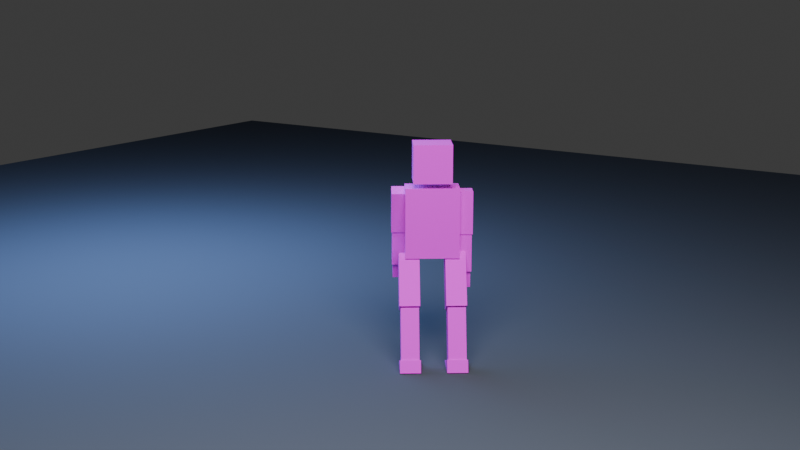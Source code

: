 # Source: scene.blend  (saved by Blender 4.2.67; exported with 4.5.12 LTS)
import bpy
from mathutils import Matrix  # noqa: F401  (used for matrix-valued properties, if any)

bpy.ops.wm.read_factory_settings(use_empty=True)
scene = bpy.context.scene
scene.name = 'Scene'

# ---- collections
col_collection = bpy.data.collections.new('Collection'); scene.collection.children.link(col_collection)

# ---- images (referenced by path relative to the original .blend; pixels are not part of the script)
import os
ASSET_DIR = os.environ.get("B2B_ASSET_DIR", "")  # directory of the original .blend (textures are referenced by path, not embedded)
HERE = os.path.dirname(os.path.abspath(__file__))  # packed textures are extracted next to this script under _unpacked/

def load_image(name, relpath, width, height, colorspace="sRGB"):
    """Load a texture the original file referenced (path relative to the .blend, or extracted next to this script)."""
    p = next((c for c in (os.path.join(HERE, relpath), os.path.join(ASSET_DIR, relpath)) if relpath and os.path.exists(c)), "")
    if p:
        img = bpy.data.images.load(p, check_existing=True)
        img.name = name
    else:  # same state as the original file: an image datablock whose file is absent (Cycles renders it pink)
        img = bpy.data.images.new(name, width, height)
        img.source = "FILE"
        img.filepath = "//" + (relpath or name)
    img.colorspace_settings.name = colorspace
    return img
img_torso_png = load_image('torso.png', 'torso.png', 1024, 1024, 'sRGB')
img_head_png = load_image('head.png', 'head.png', 1024, 1024, 'sRGB')
img_arm_png = load_image('arm.png', 'arm.png', 1024, 1024, 'sRGB')
img_hand_png = load_image('hand.png', 'hand.png', 1024, 1024, 'sRGB')
img_leg_png = load_image('leg.png', 'leg.png', 1024, 1024, 'sRGB')
img_foot_png = load_image('foot.png', 'foot.png', 1024, 1024, 'sRGB')

# ---- materials (node trees are filled in below, after node groups)
mat_ground = bpy.data.materials.new('ground')
mat_ground.diffuse_color = (0.08, 0.09, 0.11, 1.0)
mat_k70_atlas_torso = bpy.data.materials.new('k70_atlas_torso')
mat_k70_atlas_head = bpy.data.materials.new('k70_atlas_head')
mat_k70_atlas_arm = bpy.data.materials.new('k70_atlas_arm')
mat_k70_atlas_hand = bpy.data.materials.new('k70_atlas_hand')
mat_k70_atlas_leg = bpy.data.materials.new('k70_atlas_leg')
mat_k70_atlas_foot = bpy.data.materials.new('k70_atlas_foot')

# ---- material node trees
mat_k70_atlas_torso.use_nodes = True; mat_k70_atlas_torso.node_tree.nodes.clear()
_N = mat_k70_atlas_torso.node_tree.nodes; _L = mat_k70_atlas_torso.node_tree.links
n0 = _N.new('ShaderNodeBsdfPrincipled'); n0.name = 'Principled BSDF'; n0.location = (10, 300)
n0.inputs[2].default_value = 0.85
n1 = _N.new('ShaderNodeOutputMaterial'); n1.name = 'Material Output'; n1.location = (300, 300)
n2 = _N.new('ShaderNodeTexImage'); n2.name = 'Image Texture'; n2.location = (0, 0)
n2.image = img_torso_png
n2.interpolation = 'Closest'
_L.new(n0.outputs[0], n1.inputs[0])
_L.new(n2.outputs[0], n0.inputs[0])
n1.is_active_output = True
mat_k70_atlas_head.use_nodes = True; mat_k70_atlas_head.node_tree.nodes.clear()
_N = mat_k70_atlas_head.node_tree.nodes; _L = mat_k70_atlas_head.node_tree.links
n0 = _N.new('ShaderNodeBsdfPrincipled'); n0.name = 'Principled BSDF'; n0.location = (10, 300)
n0.inputs[2].default_value = 0.85
n1 = _N.new('ShaderNodeOutputMaterial'); n1.name = 'Material Output'; n1.location = (300, 300)
n2 = _N.new('ShaderNodeTexImage'); n2.name = 'Image Texture'; n2.location = (0, 0)
n2.image = img_head_png
n2.interpolation = 'Closest'
_L.new(n0.outputs[0], n1.inputs[0])
_L.new(n2.outputs[0], n0.inputs[0])
n1.is_active_output = True
mat_k70_atlas_arm.use_nodes = True; mat_k70_atlas_arm.node_tree.nodes.clear()
_N = mat_k70_atlas_arm.node_tree.nodes; _L = mat_k70_atlas_arm.node_tree.links
n0 = _N.new('ShaderNodeBsdfPrincipled'); n0.name = 'Principled BSDF'; n0.location = (10, 300)
n0.inputs[2].default_value = 0.85
n1 = _N.new('ShaderNodeOutputMaterial'); n1.name = 'Material Output'; n1.location = (300, 300)
n2 = _N.new('ShaderNodeTexImage'); n2.name = 'Image Texture'; n2.location = (0, 0)
n2.image = img_arm_png
n2.interpolation = 'Closest'
_L.new(n0.outputs[0], n1.inputs[0])
_L.new(n2.outputs[0], n0.inputs[0])
n1.is_active_output = True
mat_k70_atlas_hand.use_nodes = True; mat_k70_atlas_hand.node_tree.nodes.clear()
_N = mat_k70_atlas_hand.node_tree.nodes; _L = mat_k70_atlas_hand.node_tree.links
n0 = _N.new('ShaderNodeBsdfPrincipled'); n0.name = 'Principled BSDF'; n0.location = (10, 300)
n0.inputs[2].default_value = 0.85
n1 = _N.new('ShaderNodeOutputMaterial'); n1.name = 'Material Output'; n1.location = (300, 300)
n2 = _N.new('ShaderNodeTexImage'); n2.name = 'Image Texture'; n2.location = (0, 0)
n2.image = img_hand_png
n2.interpolation = 'Closest'
_L.new(n0.outputs[0], n1.inputs[0])
_L.new(n2.outputs[0], n0.inputs[0])
n1.is_active_output = True
mat_k70_atlas_leg.use_nodes = True; mat_k70_atlas_leg.node_tree.nodes.clear()
_N = mat_k70_atlas_leg.node_tree.nodes; _L = mat_k70_atlas_leg.node_tree.links
n0 = _N.new('ShaderNodeBsdfPrincipled'); n0.name = 'Principled BSDF'; n0.location = (10, 300)
n0.inputs[2].default_value = 0.85
n1 = _N.new('ShaderNodeOutputMaterial'); n1.name = 'Material Output'; n1.location = (300, 300)
n2 = _N.new('ShaderNodeTexImage'); n2.name = 'Image Texture'; n2.location = (0, 0)
n2.image = img_leg_png
n2.interpolation = 'Closest'
_L.new(n0.outputs[0], n1.inputs[0])
_L.new(n2.outputs[0], n0.inputs[0])
n1.is_active_output = True
mat_k70_atlas_foot.use_nodes = True; mat_k70_atlas_foot.node_tree.nodes.clear()
_N = mat_k70_atlas_foot.node_tree.nodes; _L = mat_k70_atlas_foot.node_tree.links
n0 = _N.new('ShaderNodeBsdfPrincipled'); n0.name = 'Principled BSDF'; n0.location = (10, 300)
n0.inputs[2].default_value = 0.85
n1 = _N.new('ShaderNodeOutputMaterial'); n1.name = 'Material Output'; n1.location = (300, 300)
n2 = _N.new('ShaderNodeTexImage'); n2.name = 'Image Texture'; n2.location = (0, 0)
n2.image = img_foot_png
n2.interpolation = 'Closest'
_L.new(n0.outputs[0], n1.inputs[0])
_L.new(n2.outputs[0], n0.inputs[0])
n1.is_active_output = True

# ---- world
world_world = bpy.data.worlds.new('World'); scene.world = world_world
world_world.use_nodes = True; world_world.node_tree.nodes.clear()
_N = world_world.node_tree.nodes; _L = world_world.node_tree.links
n0 = _N.new('ShaderNodeOutputWorld'); n0.name = 'World Output'; n0.location = (300, 300)
n1 = _N.new('ShaderNodeBackground'); n1.name = 'Background'; n1.location = (10, 300)
n1.inputs[0].default_value = (0.05088, 0.05088, 0.05088, 1.0)
_L.new(n1.outputs[0], n0.inputs[0])
n0.is_active_output = True
world_world.color = (0.015, 0.02, 0.03)
world_world.sun_shadow_jitter_overblur = 0.0

# ---- cameras
cam_camera_001 = bpy.data.cameras.new('Camera.001')
cam_camera_001.lens = 52.0

# ---- lights
light_area = bpy.data.lights.new('Area', 'AREA')
light_area.energy = 900.0
light_area.shape = 'DISK'
light_area.size = 5.0
light_area.size_y = 1.0
light_area_001 = bpy.data.lights.new('Area.001', 'AREA')
light_area_001.color = (0.3, 0.5, 1.0)
light_area_001.energy = 500.0
light_area_001.size = 4.0
light_area_001.size_y = 1.0

# ---- meshes
me_plane = bpy.data.meshes.new('Plane')
me_plane.from_pydata([(-10.0, -10.0, 0.0), (10.0, -10.0, 0.0), (-10.0, 10.0, 0.0), (10.0, 10.0, 0.0)], [], [(0, 1, 3, 2)])
_uv = me_plane.uv_layers.new(name='UVMap')
_uv.uv.foreach_set('vector', [0.0, 0.0, 1.0, 0.0, 1.0, 1.0, 0.0, 1.0])
me_plane.materials.append(mat_ground)
me_plane.update()
me_john_torso_mesh = bpy.data.meshes.new('john_torso_mesh')
me_john_torso_mesh.from_pydata([(-0.21, -0.11, -0.275), (-0.21, -0.11, 0.275), (-0.21, 0.11, -0.275), (-0.21, 0.11, 0.275), (0.21, -0.11, -0.275), (0.21, -0.11, 0.275), (0.21, 0.11, -0.275), (0.21, 0.11, 0.275)], [], [(0, 4, 5, 1), (6, 2, 3, 7), (2, 0, 1, 3), (4, 6, 7, 5), (1, 5, 7, 3), (2, 6, 4, 0)])
_uv = me_john_torso_mesh.uv_layers.new(name='Float2')
_uv.uv.foreach_set('vector', [0.0, 0.5, 0.3333, 0.5, 0.3333, 1.0, 0.0, 1.0, 0.3333, 0.5, 0.6667, 0.5, 0.6667, 1.0, 0.3333, 1.0, 0.6667, 0.5, 1.0, 0.5, 1.0, 1.0, 0.6667, 1.0, 0.0, 0.0, 0.3333, 0.0, 0.3333, 0.5, 0.0, 0.5, 0.3333, 0.0, 0.6667, 0.0, 0.6667, 0.5, 0.3333, 0.5, 0.6667, 0.0, 1.0, 0.0, 1.0, 0.5, 0.6667, 0.5])
me_john_torso_mesh.materials.append(mat_k70_atlas_torso)
me_john_torso_mesh.update()
me_john_head_mesh = bpy.data.meshes.new('john_head_mesh')
me_john_head_mesh.from_pydata([(-0.15, -0.135, -0.15), (-0.15, -0.135, 0.15), (-0.15, 0.135, -0.15), (-0.15, 0.135, 0.15), (0.15, -0.135, -0.15), (0.15, -0.135, 0.15), (0.15, 0.135, -0.15), (0.15, 0.135, 0.15)], [], [(0, 4, 5, 1), (6, 2, 3, 7), (2, 0, 1, 3), (4, 6, 7, 5), (1, 5, 7, 3), (2, 6, 4, 0)])
_uv = me_john_head_mesh.uv_layers.new(name='Float2')
_uv.uv.foreach_set('vector', [0.0, 0.5, 0.3333, 0.5, 0.3333, 1.0, 0.0, 1.0, 0.3333, 0.5, 0.6667, 0.5, 0.6667, 1.0, 0.3333, 1.0, 0.6667, 0.5, 1.0, 0.5, 1.0, 1.0, 0.6667, 1.0, 0.0, 0.0, 0.3333, 0.0, 0.3333, 0.5, 0.0, 0.5, 0.3333, 0.0, 0.6667, 0.0, 0.6667, 0.5, 0.3333, 0.5, 0.6667, 0.0, 1.0, 0.0, 1.0, 0.5, 0.6667, 0.5])
me_john_head_mesh.materials.append(mat_k70_atlas_head)
me_john_head_mesh.update()
me_john_upperarm_l_mesh = bpy.data.meshes.new('john_upperarm_L_mesh')
me_john_upperarm_l_mesh.from_pydata([(-0.065, -0.065, -0.17), (-0.065, -0.065, 0.17), (-0.065, 0.065, -0.17), (-0.065, 0.065, 0.17), (0.065, -0.065, -0.17), (0.065, -0.065, 0.17), (0.065, 0.065, -0.17), (0.065, 0.065, 0.17)], [], [(0, 4, 5, 1), (6, 2, 3, 7), (2, 0, 1, 3), (4, 6, 7, 5), (1, 5, 7, 3), (2, 6, 4, 0)])
_uv = me_john_upperarm_l_mesh.uv_layers.new(name='Float2')
_uv.uv.foreach_set('vector', [0.0, 0.5, 0.3333, 0.5, 0.3333, 1.0, 0.0, 1.0, 0.3333, 0.5, 0.6667, 0.5, 0.6667, 1.0, 0.3333, 1.0, 0.6667, 0.5, 1.0, 0.5, 1.0, 1.0, 0.6667, 1.0, 0.0, 0.0, 0.3333, 0.0, 0.3333, 0.5, 0.0, 0.5, 0.3333, 0.0, 0.6667, 0.0, 0.6667, 0.5, 0.3333, 0.5, 0.6667, 0.0, 1.0, 0.0, 1.0, 0.5, 0.6667, 0.5])
me_john_upperarm_l_mesh.materials.append(mat_k70_atlas_arm)
me_john_upperarm_l_mesh.update()
me_john_lowerarm_l_mesh = bpy.data.meshes.new('john_lowerarm_L_mesh')
me_john_lowerarm_l_mesh.from_pydata([(-0.0585, -0.0585, -0.15), (-0.0585, -0.0585, 0.15), (-0.0585, 0.0585, -0.15), (-0.0585, 0.0585, 0.15), (0.0585, -0.0585, -0.15), (0.0585, -0.0585, 0.15), (0.0585, 0.0585, -0.15), (0.0585, 0.0585, 0.15)], [], [(0, 4, 5, 1), (6, 2, 3, 7), (2, 0, 1, 3), (4, 6, 7, 5), (1, 5, 7, 3), (2, 6, 4, 0)])
_uv = me_john_lowerarm_l_mesh.uv_layers.new(name='Float2')
_uv.uv.foreach_set('vector', [0.0, 0.5, 0.3333, 0.5, 0.3333, 1.0, 0.0, 1.0, 0.3333, 0.5, 0.6667, 0.5, 0.6667, 1.0, 0.3333, 1.0, 0.6667, 0.5, 1.0, 0.5, 1.0, 1.0, 0.6667, 1.0, 0.0, 0.0, 0.3333, 0.0, 0.3333, 0.5, 0.0, 0.5, 0.3333, 0.0, 0.6667, 0.0, 0.6667, 0.5, 0.3333, 0.5, 0.6667, 0.0, 1.0, 0.0, 1.0, 0.5, 0.6667, 0.5])
me_john_lowerarm_l_mesh.materials.append(mat_k70_atlas_arm)
me_john_lowerarm_l_mesh.update()
me_john_hand_l_mesh = bpy.data.meshes.new('john_hand_L_mesh')
me_john_hand_l_mesh.from_pydata([(-0.052, -0.039, -0.065), (-0.052, -0.039, 0.065), (-0.052, 0.039, -0.065), (-0.052, 0.039, 0.065), (0.052, -0.039, -0.065), (0.052, -0.039, 0.065), (0.052, 0.039, -0.065), (0.052, 0.039, 0.065)], [], [(0, 4, 5, 1), (6, 2, 3, 7), (2, 0, 1, 3), (4, 6, 7, 5), (1, 5, 7, 3), (2, 6, 4, 0)])
_uv = me_john_hand_l_mesh.uv_layers.new(name='Float2')
_uv.uv.foreach_set('vector', [0.0, 0.5, 0.3333, 0.5, 0.3333, 1.0, 0.0, 1.0, 0.3333, 0.5, 0.6667, 0.5, 0.6667, 1.0, 0.3333, 1.0, 0.6667, 0.5, 1.0, 0.5, 1.0, 1.0, 0.6667, 1.0, 0.0, 0.0, 0.3333, 0.0, 0.3333, 0.5, 0.0, 0.5, 0.3333, 0.0, 0.6667, 0.0, 0.6667, 0.5, 0.3333, 0.5, 0.6667, 0.0, 1.0, 0.0, 1.0, 0.5, 0.6667, 0.5])
me_john_hand_l_mesh.materials.append(mat_k70_atlas_hand)
me_john_hand_l_mesh.update()
me_john_upperarm_r_mesh = bpy.data.meshes.new('john_upperarm_R_mesh')
me_john_upperarm_r_mesh.from_pydata([(-0.065, -0.065, -0.17), (-0.065, -0.065, 0.17), (-0.065, 0.065, -0.17), (-0.065, 0.065, 0.17), (0.065, -0.065, -0.17), (0.065, -0.065, 0.17), (0.065, 0.065, -0.17), (0.065, 0.065, 0.17)], [], [(0, 4, 5, 1), (6, 2, 3, 7), (2, 0, 1, 3), (4, 6, 7, 5), (1, 5, 7, 3), (2, 6, 4, 0)])
_uv = me_john_upperarm_r_mesh.uv_layers.new(name='Float2')
_uv.uv.foreach_set('vector', [0.0, 0.5, 0.3333, 0.5, 0.3333, 1.0, 0.0, 1.0, 0.3333, 0.5, 0.6667, 0.5, 0.6667, 1.0, 0.3333, 1.0, 0.6667, 0.5, 1.0, 0.5, 1.0, 1.0, 0.6667, 1.0, 0.0, 0.0, 0.3333, 0.0, 0.3333, 0.5, 0.0, 0.5, 0.3333, 0.0, 0.6667, 0.0, 0.6667, 0.5, 0.3333, 0.5, 0.6667, 0.0, 1.0, 0.0, 1.0, 0.5, 0.6667, 0.5])
me_john_upperarm_r_mesh.materials.append(mat_k70_atlas_arm)
me_john_upperarm_r_mesh.update()
me_john_lowerarm_r_mesh = bpy.data.meshes.new('john_lowerarm_R_mesh')
me_john_lowerarm_r_mesh.from_pydata([(-0.0585, -0.0585, -0.15), (-0.0585, -0.0585, 0.15), (-0.0585, 0.0585, -0.15), (-0.0585, 0.0585, 0.15), (0.0585, -0.0585, -0.15), (0.0585, -0.0585, 0.15), (0.0585, 0.0585, -0.15), (0.0585, 0.0585, 0.15)], [], [(0, 4, 5, 1), (6, 2, 3, 7), (2, 0, 1, 3), (4, 6, 7, 5), (1, 5, 7, 3), (2, 6, 4, 0)])
_uv = me_john_lowerarm_r_mesh.uv_layers.new(name='Float2')
_uv.uv.foreach_set('vector', [0.0, 0.5, 0.3333, 0.5, 0.3333, 1.0, 0.0, 1.0, 0.3333, 0.5, 0.6667, 0.5, 0.6667, 1.0, 0.3333, 1.0, 0.6667, 0.5, 1.0, 0.5, 1.0, 1.0, 0.6667, 1.0, 0.0, 0.0, 0.3333, 0.0, 0.3333, 0.5, 0.0, 0.5, 0.3333, 0.0, 0.6667, 0.0, 0.6667, 0.5, 0.3333, 0.5, 0.6667, 0.0, 1.0, 0.0, 1.0, 0.5, 0.6667, 0.5])
me_john_lowerarm_r_mesh.materials.append(mat_k70_atlas_arm)
me_john_lowerarm_r_mesh.update()
me_john_hand_r_mesh = bpy.data.meshes.new('john_hand_R_mesh')
me_john_hand_r_mesh.from_pydata([(-0.052, -0.039, -0.065), (-0.052, -0.039, 0.065), (-0.052, 0.039, -0.065), (-0.052, 0.039, 0.065), (0.052, -0.039, -0.065), (0.052, -0.039, 0.065), (0.052, 0.039, -0.065), (0.052, 0.039, 0.065)], [], [(0, 4, 5, 1), (6, 2, 3, 7), (2, 0, 1, 3), (4, 6, 7, 5), (1, 5, 7, 3), (2, 6, 4, 0)])
_uv = me_john_hand_r_mesh.uv_layers.new(name='Float2')
_uv.uv.foreach_set('vector', [0.0, 0.5, 0.3333, 0.5, 0.3333, 1.0, 0.0, 1.0, 0.3333, 0.5, 0.6667, 0.5, 0.6667, 1.0, 0.3333, 1.0, 0.6667, 0.5, 1.0, 0.5, 1.0, 1.0, 0.6667, 1.0, 0.0, 0.0, 0.3333, 0.0, 0.3333, 0.5, 0.0, 0.5, 0.3333, 0.0, 0.6667, 0.0, 0.6667, 0.5, 0.3333, 0.5, 0.6667, 0.0, 1.0, 0.0, 1.0, 0.5, 0.6667, 0.5])
me_john_hand_r_mesh.materials.append(mat_k70_atlas_hand)
me_john_hand_r_mesh.update()
me_john_upperleg_l_mesh = bpy.data.meshes.new('john_upperleg_L_mesh')
me_john_upperleg_l_mesh.from_pydata([(-0.08, -0.085, -0.21), (-0.08, -0.085, 0.21), (-0.08, 0.085, -0.21), (-0.08, 0.085, 0.21), (0.08, -0.085, -0.21), (0.08, -0.085, 0.21), (0.08, 0.085, -0.21), (0.08, 0.085, 0.21)], [], [(0, 4, 5, 1), (6, 2, 3, 7), (2, 0, 1, 3), (4, 6, 7, 5), (1, 5, 7, 3), (2, 6, 4, 0)])
_uv = me_john_upperleg_l_mesh.uv_layers.new(name='Float2')
_uv.uv.foreach_set('vector', [0.0, 0.5, 0.3333, 0.5, 0.3333, 1.0, 0.0, 1.0, 0.3333, 0.5, 0.6667, 0.5, 0.6667, 1.0, 0.3333, 1.0, 0.6667, 0.5, 1.0, 0.5, 1.0, 1.0, 0.6667, 1.0, 0.0, 0.0, 0.3333, 0.0, 0.3333, 0.5, 0.0, 0.5, 0.3333, 0.0, 0.6667, 0.0, 0.6667, 0.5, 0.3333, 0.5, 0.6667, 0.0, 1.0, 0.0, 1.0, 0.5, 0.6667, 0.5])
me_john_upperleg_l_mesh.materials.append(mat_k70_atlas_leg)
me_john_upperleg_l_mesh.update()
me_john_lowerleg_l_mesh = bpy.data.meshes.new('john_lowerleg_L_mesh')
me_john_lowerleg_l_mesh.from_pydata([(-0.07, -0.075, -0.2), (-0.07, -0.075, 0.2), (-0.07, 0.075, -0.2), (-0.07, 0.075, 0.2), (0.07, -0.075, -0.2), (0.07, -0.075, 0.2), (0.07, 0.075, -0.2), (0.07, 0.075, 0.2)], [], [(0, 4, 5, 1), (6, 2, 3, 7), (2, 0, 1, 3), (4, 6, 7, 5), (1, 5, 7, 3), (2, 6, 4, 0)])
_uv = me_john_lowerleg_l_mesh.uv_layers.new(name='Float2')
_uv.uv.foreach_set('vector', [0.0, 0.5, 0.3333, 0.5, 0.3333, 1.0, 0.0, 1.0, 0.3333, 0.5, 0.6667, 0.5, 0.6667, 1.0, 0.3333, 1.0, 0.6667, 0.5, 1.0, 0.5, 1.0, 1.0, 0.6667, 1.0, 0.0, 0.0, 0.3333, 0.0, 0.3333, 0.5, 0.0, 0.5, 0.3333, 0.0, 0.6667, 0.0, 0.6667, 0.5, 0.3333, 0.5, 0.6667, 0.0, 1.0, 0.0, 1.0, 0.5, 0.6667, 0.5])
me_john_lowerleg_l_mesh.materials.append(mat_k70_atlas_leg)
me_john_lowerleg_l_mesh.update()
me_john_foot_l_mesh = bpy.data.meshes.new('john_foot_L_mesh')
me_john_foot_l_mesh.from_pydata([(-0.08, -0.13, -0.05), (-0.08, -0.13, 0.05), (-0.08, 0.13, -0.05), (-0.08, 0.13, 0.05), (0.08, -0.13, -0.05), (0.08, -0.13, 0.05), (0.08, 0.13, -0.05), (0.08, 0.13, 0.05)], [], [(0, 4, 5, 1), (6, 2, 3, 7), (2, 0, 1, 3), (4, 6, 7, 5), (1, 5, 7, 3), (2, 6, 4, 0)])
_uv = me_john_foot_l_mesh.uv_layers.new(name='Float2')
_uv.uv.foreach_set('vector', [0.0, 0.5, 0.3333, 0.5, 0.3333, 1.0, 0.0, 1.0, 0.3333, 0.5, 0.6667, 0.5, 0.6667, 1.0, 0.3333, 1.0, 0.6667, 0.5, 1.0, 0.5, 1.0, 1.0, 0.6667, 1.0, 0.0, 0.0, 0.3333, 0.0, 0.3333, 0.5, 0.0, 0.5, 0.3333, 0.0, 0.6667, 0.0, 0.6667, 0.5, 0.3333, 0.5, 0.6667, 0.0, 1.0, 0.0, 1.0, 0.5, 0.6667, 0.5])
me_john_foot_l_mesh.materials.append(mat_k70_atlas_foot)
me_john_foot_l_mesh.update()
me_john_upperleg_r_mesh = bpy.data.meshes.new('john_upperleg_R_mesh')
me_john_upperleg_r_mesh.from_pydata([(-0.08, -0.085, -0.21), (-0.08, -0.085, 0.21), (-0.08, 0.085, -0.21), (-0.08, 0.085, 0.21), (0.08, -0.085, -0.21), (0.08, -0.085, 0.21), (0.08, 0.085, -0.21), (0.08, 0.085, 0.21)], [], [(0, 4, 5, 1), (6, 2, 3, 7), (2, 0, 1, 3), (4, 6, 7, 5), (1, 5, 7, 3), (2, 6, 4, 0)])
_uv = me_john_upperleg_r_mesh.uv_layers.new(name='Float2')
_uv.uv.foreach_set('vector', [0.0, 0.5, 0.3333, 0.5, 0.3333, 1.0, 0.0, 1.0, 0.3333, 0.5, 0.6667, 0.5, 0.6667, 1.0, 0.3333, 1.0, 0.6667, 0.5, 1.0, 0.5, 1.0, 1.0, 0.6667, 1.0, 0.0, 0.0, 0.3333, 0.0, 0.3333, 0.5, 0.0, 0.5, 0.3333, 0.0, 0.6667, 0.0, 0.6667, 0.5, 0.3333, 0.5, 0.6667, 0.0, 1.0, 0.0, 1.0, 0.5, 0.6667, 0.5])
me_john_upperleg_r_mesh.materials.append(mat_k70_atlas_leg)
me_john_upperleg_r_mesh.update()
me_john_lowerleg_r_mesh = bpy.data.meshes.new('john_lowerleg_R_mesh')
me_john_lowerleg_r_mesh.from_pydata([(-0.07, -0.075, -0.2), (-0.07, -0.075, 0.2), (-0.07, 0.075, -0.2), (-0.07, 0.075, 0.2), (0.07, -0.075, -0.2), (0.07, -0.075, 0.2), (0.07, 0.075, -0.2), (0.07, 0.075, 0.2)], [], [(0, 4, 5, 1), (6, 2, 3, 7), (2, 0, 1, 3), (4, 6, 7, 5), (1, 5, 7, 3), (2, 6, 4, 0)])
_uv = me_john_lowerleg_r_mesh.uv_layers.new(name='Float2')
_uv.uv.foreach_set('vector', [0.0, 0.5, 0.3333, 0.5, 0.3333, 1.0, 0.0, 1.0, 0.3333, 0.5, 0.6667, 0.5, 0.6667, 1.0, 0.3333, 1.0, 0.6667, 0.5, 1.0, 0.5, 1.0, 1.0, 0.6667, 1.0, 0.0, 0.0, 0.3333, 0.0, 0.3333, 0.5, 0.0, 0.5, 0.3333, 0.0, 0.6667, 0.0, 0.6667, 0.5, 0.3333, 0.5, 0.6667, 0.0, 1.0, 0.0, 1.0, 0.5, 0.6667, 0.5])
me_john_lowerleg_r_mesh.materials.append(mat_k70_atlas_leg)
me_john_lowerleg_r_mesh.update()
me_john_foot_r_mesh = bpy.data.meshes.new('john_foot_R_mesh')
me_john_foot_r_mesh.from_pydata([(-0.08, -0.13, -0.05), (-0.08, -0.13, 0.05), (-0.08, 0.13, -0.05), (-0.08, 0.13, 0.05), (0.08, -0.13, -0.05), (0.08, -0.13, 0.05), (0.08, 0.13, -0.05), (0.08, 0.13, 0.05)], [], [(0, 4, 5, 1), (6, 2, 3, 7), (2, 0, 1, 3), (4, 6, 7, 5), (1, 5, 7, 3), (2, 6, 4, 0)])
_uv = me_john_foot_r_mesh.uv_layers.new(name='Float2')
_uv.uv.foreach_set('vector', [0.0, 0.5, 0.3333, 0.5, 0.3333, 1.0, 0.0, 1.0, 0.3333, 0.5, 0.6667, 0.5, 0.6667, 1.0, 0.3333, 1.0, 0.6667, 0.5, 1.0, 0.5, 1.0, 1.0, 0.6667, 1.0, 0.0, 0.0, 0.3333, 0.0, 0.3333, 0.5, 0.0, 0.5, 0.3333, 0.0, 0.6667, 0.0, 0.6667, 0.5, 0.3333, 0.5, 0.6667, 0.0, 1.0, 0.0, 1.0, 0.5, 0.6667, 0.5])
me_john_foot_r_mesh.materials.append(mat_k70_atlas_foot)
me_john_foot_r_mesh.update()

# ---- objects
ob_plane = bpy.data.objects.new('Plane', me_plane)
ob_area = bpy.data.objects.new('Area', light_area)
ob_area_001 = bpy.data.objects.new('Area.001', light_area_001)
ob_camera = bpy.data.objects.new('Camera', cam_camera_001)
ob_john_root = bpy.data.objects.new('john_root', None)
ob_john_torso = bpy.data.objects.new('john_torso', me_john_torso_mesh)
ob_john_neck = bpy.data.objects.new('john_neck', None)
ob_john_head = bpy.data.objects.new('john_head', me_john_head_mesh)
ob_john_shoulder_l = bpy.data.objects.new('john_shoulder_L', None)
ob_john_upperarm_l = bpy.data.objects.new('john_upperarm_L', me_john_upperarm_l_mesh)
ob_john_elbow_l = bpy.data.objects.new('john_elbow_L', None)
ob_john_lowerarm_l = bpy.data.objects.new('john_lowerarm_L', me_john_lowerarm_l_mesh)
ob_john_hand_l = bpy.data.objects.new('john_hand_L', me_john_hand_l_mesh)
ob_john_shoulder_r = bpy.data.objects.new('john_shoulder_R', None)
ob_john_upperarm_r = bpy.data.objects.new('john_upperarm_R', me_john_upperarm_r_mesh)
ob_john_elbow_r = bpy.data.objects.new('john_elbow_R', None)
ob_john_lowerarm_r = bpy.data.objects.new('john_lowerarm_R', me_john_lowerarm_r_mesh)
ob_john_hand_r = bpy.data.objects.new('john_hand_R', me_john_hand_r_mesh)
ob_john_hip_l = bpy.data.objects.new('john_hip_L', None)
ob_john_upperleg_l = bpy.data.objects.new('john_upperleg_L', me_john_upperleg_l_mesh)
ob_john_knee_l = bpy.data.objects.new('john_knee_L', None)
ob_john_lowerleg_l = bpy.data.objects.new('john_lowerleg_L', me_john_lowerleg_l_mesh)
ob_john_foot_l = bpy.data.objects.new('john_foot_L', me_john_foot_l_mesh)
ob_john_hip_r = bpy.data.objects.new('john_hip_R', None)
ob_john_upperleg_r = bpy.data.objects.new('john_upperleg_R', me_john_upperleg_r_mesh)
ob_john_knee_r = bpy.data.objects.new('john_knee_R', None)
ob_john_lowerleg_r = bpy.data.objects.new('john_lowerleg_R', me_john_lowerleg_r_mesh)
ob_john_foot_r = bpy.data.objects.new('john_foot_R', me_john_foot_r_mesh)

# ---- transforms, parenting, visibility, modifiers, constraints
ob_plane.location = (0.0, 0.0, 0.0)
ob_area.location = (3.0, -4.0, 6.0)
ob_area_001.location = (-4.0, 1.0, 3.0)
ob_camera.location = (4.6, -7.0, 3.1)
ob_camera.rotation_euler = (1.342, -4.754e-09, 0.5814)
ob_john_root.location = (0.0, 0.45, 1.837e-18)
ob_john_root.rotation_euler = (0.0, 0.0, 0.6109)
ob_john_root.empty_display_size = 0.05
ob_john_torso.parent = ob_john_root
ob_john_torso.location = (0.0, 0.0, 1.095)
ob_john_neck.parent = ob_john_root
ob_john_neck.location = (0.0, 0.0, 1.37)
ob_john_head.parent = ob_john_neck
ob_john_head.location = (0.0, 0.0, 0.19)
ob_john_shoulder_l.parent = ob_john_root
ob_john_shoulder_l.location = (-0.249, 0.0, 1.34)
ob_john_shoulder_l.rotation_euler = (0.2932, 0.0, 0.0)
ob_john_upperarm_l.parent = ob_john_shoulder_l
ob_john_upperarm_l.location = (0.0, 0.0, -0.17)
ob_john_elbow_l.parent = ob_john_shoulder_l
ob_john_elbow_l.location = (0.0, 0.0, -0.34)
ob_john_lowerarm_l.parent = ob_john_elbow_l
ob_john_lowerarm_l.location = (0.0, 0.0, -0.15)
ob_john_hand_l.parent = ob_john_elbow_l
ob_john_hand_l.location = (0.0, 0.0, -0.365)
ob_john_shoulder_r.parent = ob_john_root
ob_john_shoulder_r.location = (0.249, 0.0, 1.34)
ob_john_upperarm_r.parent = ob_john_shoulder_r
ob_john_upperarm_r.location = (0.0, 0.0, -0.17)
ob_john_elbow_r.parent = ob_john_shoulder_r
ob_john_elbow_r.location = (0.0, 0.0, -0.34)
ob_john_lowerarm_r.parent = ob_john_elbow_r
ob_john_lowerarm_r.location = (0.0, 0.0, -0.15)
ob_john_hand_r.parent = ob_john_elbow_r
ob_john_hand_r.location = (0.0, 0.0, -0.365)
ob_john_hip_l.parent = ob_john_root
ob_john_hip_l.location = (-0.18, 0.0, 0.82)
ob_john_hip_l.rotation_euler = (-0.4887, 0.0, 0.0)
ob_john_upperleg_l.parent = ob_john_hip_l
ob_john_upperleg_l.location = (0.0, 0.0, -0.21)
ob_john_knee_l.parent = ob_john_hip_l
ob_john_knee_l.location = (0.0, 0.0, -0.42)
ob_john_knee_l.rotation_euler = (0.1396, 0.0, 0.0)
ob_john_lowerleg_l.parent = ob_john_knee_l
ob_john_lowerleg_l.location = (0.0, 0.0, -0.2)
ob_john_foot_l.parent = ob_john_knee_l
ob_john_foot_l.location = (0.0, 0.05, -0.45)
ob_john_hip_r.parent = ob_john_root
ob_john_hip_r.location = (0.18, 0.0, 0.82)
ob_john_hip_r.rotation_euler = (-0.4887, 0.0, 0.0)
ob_john_upperleg_r.parent = ob_john_hip_r
ob_john_upperleg_r.location = (0.0, 0.0, -0.21)
ob_john_knee_r.parent = ob_john_hip_r
ob_john_knee_r.location = (0.0, 0.0, -0.42)
ob_john_knee_r.rotation_euler = (0.1396, 0.0, 0.0)
ob_john_lowerleg_r.parent = ob_john_knee_r
ob_john_lowerleg_r.location = (0.0, 0.0, -0.2)
ob_john_foot_r.parent = ob_john_knee_r
ob_john_foot_r.location = (0.0, 0.05, -0.45)

# ---- collection membership
col_collection.objects.link(ob_plane)
col_collection.objects.link(ob_area)
col_collection.objects.link(ob_area_001)
col_collection.objects.link(ob_camera)
col_collection.objects.link(ob_john_root)
col_collection.objects.link(ob_john_torso)
col_collection.objects.link(ob_john_neck)
col_collection.objects.link(ob_john_head)
col_collection.objects.link(ob_john_shoulder_l)
col_collection.objects.link(ob_john_upperarm_l)
col_collection.objects.link(ob_john_elbow_l)
col_collection.objects.link(ob_john_lowerarm_l)
col_collection.objects.link(ob_john_hand_l)
col_collection.objects.link(ob_john_shoulder_r)
col_collection.objects.link(ob_john_upperarm_r)
col_collection.objects.link(ob_john_elbow_r)
col_collection.objects.link(ob_john_lowerarm_r)
col_collection.objects.link(ob_john_hand_r)
col_collection.objects.link(ob_john_hip_l)
col_collection.objects.link(ob_john_upperleg_l)
col_collection.objects.link(ob_john_knee_l)
col_collection.objects.link(ob_john_lowerleg_l)
col_collection.objects.link(ob_john_foot_l)
col_collection.objects.link(ob_john_hip_r)
col_collection.objects.link(ob_john_upperleg_r)
col_collection.objects.link(ob_john_knee_r)
col_collection.objects.link(ob_john_lowerleg_r)
col_collection.objects.link(ob_john_foot_r)

# ---- scene / render settings (as saved in the file)
scene.camera = ob_camera
scene.frame_start = 1; scene.frame_end = 49; scene.frame_set(49)
scene.render.engine = 'BLENDER_EEVEE_NEXT'
scene.render.resolution_x = 480
scene.render.resolution_y = 270
scene.render.fps = 12
bpy.context.view_layer.update()
